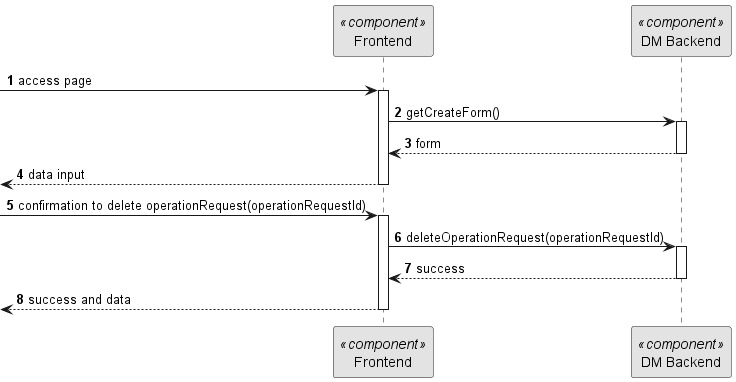

The diagram above was rendered by PlantUML. Its source (embedded in the PNG):
@startuml 5.1.3
skinparam monochrome true
skinparam packageStyle rectangle
skinparam shadowing false

autonumber

participant "Frontend" as FE <<component>>
participant "DM Backend" as BE <<component>>



-> FE: access page

activate FE

FE -> BE: getCreateForm()
activate BE
BE --> FE: form
deactivate BE
<--FE: data input

deactivate FE

-> FE : confirmation to delete operationRequest(operationRequestId)
activate FE
FE -> BE: deleteOperationRequest(operationRequestId)
activate BE
BE --> FE: success
deactivate BE
<-- FE  : success and data

deactivate FE




@enduml